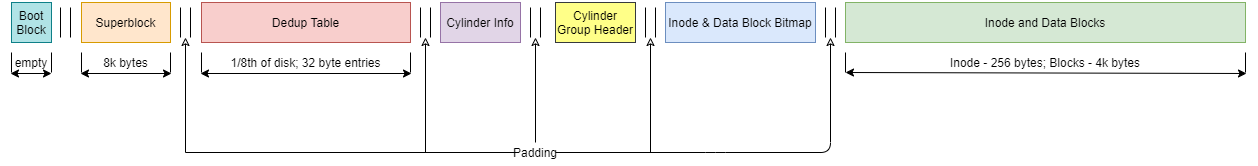

The diagram above was exported from draw.io. Its source (the exported page's mxGraphModel, read from the mxfile embedded in the PNG):
<mxGraphModel dx="1718" dy="935" grid="1" gridSize="10" guides="1" tooltips="1" connect="1" arrows="1" fold="1" page="1" pageScale="1" pageWidth="1100" pageHeight="850" math="0" shadow="0">
  <root>
    <mxCell id="0" />
    <mxCell id="1" parent="0" />
    <mxCell id="EyLwjiGO0Vf5ffjX9TM5-21" value="" style="group" vertex="1" connectable="0" parent="1">
      <mxGeometry x="11" y="60" width="1234" height="160" as="geometry" />
    </mxCell>
    <mxCell id="qQ6btdRGJUxIsNenGq-x-1" value="Superblock" style="rounded=0;whiteSpace=wrap;html=1;fillColor=#ffe6cc;strokeColor=#d79b00;" parent="EyLwjiGO0Vf5ffjX9TM5-21" vertex="1">
      <mxGeometry x="70" width="89" height="40" as="geometry" />
    </mxCell>
    <mxCell id="qQ6btdRGJUxIsNenGq-x-3" value="" style="shape=partialRectangle;whiteSpace=wrap;html=1;top=0;bottom=0;fillColor=none;" parent="EyLwjiGO0Vf5ffjX9TM5-21" vertex="1">
      <mxGeometry x="169" y="5" width="10" height="30" as="geometry" />
    </mxCell>
    <mxCell id="qQ6btdRGJUxIsNenGq-x-21" style="edgeStyle=orthogonalEdgeStyle;rounded=0;orthogonalLoop=1;jettySize=auto;html=1;entryX=0.5;entryY=1;entryDx=0;entryDy=0;endArrow=classic;endFill=0;" parent="EyLwjiGO0Vf5ffjX9TM5-21" source="qQ6btdRGJUxIsNenGq-x-6" target="qQ6btdRGJUxIsNenGq-x-3" edge="1">
      <mxGeometry relative="1" as="geometry">
        <mxPoint x="284" y="480" as="targetPoint" />
      </mxGeometry>
    </mxCell>
    <mxCell id="qQ6btdRGJUxIsNenGq-x-6" value="Padding" style="text;html=1;strokeColor=none;fillColor=none;align=center;verticalAlign=middle;whiteSpace=wrap;rounded=0;" parent="EyLwjiGO0Vf5ffjX9TM5-21" vertex="1">
      <mxGeometry x="504" y="140" width="40" height="20" as="geometry" />
    </mxCell>
    <mxCell id="qQ6btdRGJUxIsNenGq-x-8" value="Inode &amp;amp; Data Block Bitmap" style="rounded=0;whiteSpace=wrap;html=1;fillColor=#dae8fc;strokeColor=#6c8ebf;" parent="EyLwjiGO0Vf5ffjX9TM5-21" vertex="1">
      <mxGeometry x="654" width="150" height="40" as="geometry" />
    </mxCell>
    <mxCell id="qQ6btdRGJUxIsNenGq-x-9" value="" style="shape=partialRectangle;whiteSpace=wrap;html=1;top=0;bottom=0;fillColor=none;" parent="EyLwjiGO0Vf5ffjX9TM5-21" vertex="1">
      <mxGeometry x="814" y="5" width="10" height="30" as="geometry" />
    </mxCell>
    <mxCell id="qQ6btdRGJUxIsNenGq-x-10" value="Inode and Data Blocks" style="rounded=0;whiteSpace=wrap;html=1;fillColor=#d5e8d4;strokeColor=#82b366;" parent="EyLwjiGO0Vf5ffjX9TM5-21" vertex="1">
      <mxGeometry x="834" width="400" height="40" as="geometry" />
    </mxCell>
    <mxCell id="qQ6btdRGJUxIsNenGq-x-12" value="" style="shape=partialRectangle;whiteSpace=wrap;html=1;top=0;bottom=0;fillColor=none;" parent="EyLwjiGO0Vf5ffjX9TM5-21" vertex="1">
      <mxGeometry x="49" y="5" width="10" height="30" as="geometry" />
    </mxCell>
    <mxCell id="qQ6btdRGJUxIsNenGq-x-29" value="8k bytes" style="shape=partialRectangle;whiteSpace=wrap;html=1;top=0;bottom=0;strokeWidth=1;perimeterSpacing=1;fillColor=none;" parent="EyLwjiGO0Vf5ffjX9TM5-21" vertex="1">
      <mxGeometry x="70" y="50" width="89" height="20" as="geometry" />
    </mxCell>
    <mxCell id="qQ6btdRGJUxIsNenGq-x-33" value="Inode - 256 bytes; Blocks - 4k bytes" style="shape=partialRectangle;whiteSpace=wrap;html=1;top=0;bottom=0;strokeWidth=1;perimeterSpacing=1;fillColor=none;" parent="EyLwjiGO0Vf5ffjX9TM5-21" vertex="1">
      <mxGeometry x="834" y="50" width="400" height="20" as="geometry" />
    </mxCell>
    <mxCell id="qQ6btdRGJUxIsNenGq-x-36" value="" style="endArrow=classic;startArrow=classic;html=1;entryX=0;entryY=1;entryDx=0;entryDy=0;exitX=1;exitY=1;exitDx=0;exitDy=0;" parent="EyLwjiGO0Vf5ffjX9TM5-21" target="qQ6btdRGJUxIsNenGq-x-29" edge="1" source="qQ6btdRGJUxIsNenGq-x-29">
      <mxGeometry width="50" height="50" relative="1" as="geometry">
        <mxPoint x="140" y="71" as="sourcePoint" />
        <mxPoint x="69" y="71" as="targetPoint" />
      </mxGeometry>
    </mxCell>
    <mxCell id="qQ6btdRGJUxIsNenGq-x-40" value="" style="endArrow=classic;startArrow=classic;html=1;entryX=0;entryY=1;entryDx=0;entryDy=0;exitX=1;exitY=1;exitDx=0;exitDy=0;" parent="EyLwjiGO0Vf5ffjX9TM5-21" source="qQ6btdRGJUxIsNenGq-x-33" edge="1">
      <mxGeometry width="50" height="50" relative="1" as="geometry">
        <mxPoint x="984.9999999999998" y="71" as="sourcePoint" />
        <mxPoint x="834" y="70" as="targetPoint" />
      </mxGeometry>
    </mxCell>
    <mxCell id="EyLwjiGO0Vf5ffjX9TM5-1" value="Dedup Table" style="rounded=0;whiteSpace=wrap;html=1;fillColor=#f8cecc;strokeColor=#b85450;" vertex="1" parent="EyLwjiGO0Vf5ffjX9TM5-21">
      <mxGeometry x="190" width="209" height="40" as="geometry" />
    </mxCell>
    <mxCell id="EyLwjiGO0Vf5ffjX9TM5-2" value="1/8th of disk; 32 byte entries" style="shape=partialRectangle;whiteSpace=wrap;html=1;top=0;bottom=0;strokeWidth=1;perimeterSpacing=1;fillColor=none;" vertex="1" parent="EyLwjiGO0Vf5ffjX9TM5-21">
      <mxGeometry x="190" y="50" width="209" height="20" as="geometry" />
    </mxCell>
    <mxCell id="EyLwjiGO0Vf5ffjX9TM5-3" value="" style="endArrow=classic;startArrow=classic;html=1;entryX=0;entryY=1;entryDx=0;entryDy=0;exitX=1;exitY=1;exitDx=0;exitDy=0;" edge="1" parent="EyLwjiGO0Vf5ffjX9TM5-21" target="EyLwjiGO0Vf5ffjX9TM5-2" source="EyLwjiGO0Vf5ffjX9TM5-2">
      <mxGeometry width="50" height="50" relative="1" as="geometry">
        <mxPoint x="269" y="71" as="sourcePoint" />
        <mxPoint x="189" y="71" as="targetPoint" />
      </mxGeometry>
    </mxCell>
    <mxCell id="EyLwjiGO0Vf5ffjX9TM5-5" value="" style="shape=partialRectangle;whiteSpace=wrap;html=1;top=0;bottom=0;fillColor=none;" vertex="1" parent="EyLwjiGO0Vf5ffjX9TM5-21">
      <mxGeometry x="409" y="5" width="10" height="30" as="geometry" />
    </mxCell>
    <mxCell id="EyLwjiGO0Vf5ffjX9TM5-7" value="Boot&lt;br&gt;Block" style="rounded=0;whiteSpace=wrap;html=1;fillColor=#b0e3e6;strokeColor=#0e8088;" vertex="1" parent="EyLwjiGO0Vf5ffjX9TM5-21">
      <mxGeometry width="40" height="40" as="geometry" />
    </mxCell>
    <mxCell id="EyLwjiGO0Vf5ffjX9TM5-8" value="empty" style="shape=partialRectangle;whiteSpace=wrap;html=1;top=0;bottom=0;strokeWidth=1;perimeterSpacing=1;fillColor=none;" vertex="1" parent="EyLwjiGO0Vf5ffjX9TM5-21">
      <mxGeometry y="50" width="40" height="20" as="geometry" />
    </mxCell>
    <mxCell id="EyLwjiGO0Vf5ffjX9TM5-9" value="" style="endArrow=classic;startArrow=classic;html=1;entryX=0;entryY=1;entryDx=0;entryDy=0;" edge="1" parent="EyLwjiGO0Vf5ffjX9TM5-21" target="EyLwjiGO0Vf5ffjX9TM5-8">
      <mxGeometry width="50" height="50" relative="1" as="geometry">
        <mxPoint x="40" y="71" as="sourcePoint" />
        <mxPoint x="-1" y="71" as="targetPoint" />
      </mxGeometry>
    </mxCell>
    <mxCell id="EyLwjiGO0Vf5ffjX9TM5-14" value="Cylinder Info" style="rounded=0;whiteSpace=wrap;html=1;fillColor=#e1d5e7;strokeColor=#9673a6;" vertex="1" parent="EyLwjiGO0Vf5ffjX9TM5-21">
      <mxGeometry x="429" width="80" height="40" as="geometry" />
    </mxCell>
    <mxCell id="EyLwjiGO0Vf5ffjX9TM5-15" value="Cylinder Group Header" style="rounded=0;whiteSpace=wrap;html=1;fillColor=#ffff88;strokeColor=#36393d;" vertex="1" parent="EyLwjiGO0Vf5ffjX9TM5-21">
      <mxGeometry x="544" width="80" height="40" as="geometry" />
    </mxCell>
    <mxCell id="EyLwjiGO0Vf5ffjX9TM5-16" value="" style="shape=partialRectangle;whiteSpace=wrap;html=1;top=0;bottom=0;fillColor=none;" vertex="1" parent="EyLwjiGO0Vf5ffjX9TM5-21">
      <mxGeometry x="519" y="5" width="10" height="30" as="geometry" />
    </mxCell>
    <mxCell id="qQ6btdRGJUxIsNenGq-x-16" style="edgeStyle=orthogonalEdgeStyle;rounded=0;orthogonalLoop=1;jettySize=auto;html=1;exitX=0.5;exitY=0;exitDx=0;exitDy=0;endArrow=classic;endFill=0;entryX=0.5;entryY=1;entryDx=0;entryDy=0;" parent="EyLwjiGO0Vf5ffjX9TM5-21" source="qQ6btdRGJUxIsNenGq-x-6" edge="1" target="EyLwjiGO0Vf5ffjX9TM5-16">
      <mxGeometry relative="1" as="geometry">
        <mxPoint x="524" y="182" as="targetPoint" />
      </mxGeometry>
    </mxCell>
    <mxCell id="EyLwjiGO0Vf5ffjX9TM5-17" value="" style="shape=partialRectangle;whiteSpace=wrap;html=1;top=0;bottom=0;fillColor=none;" vertex="1" parent="EyLwjiGO0Vf5ffjX9TM5-21">
      <mxGeometry x="634" y="5" width="10" height="30" as="geometry" />
    </mxCell>
    <mxCell id="EyLwjiGO0Vf5ffjX9TM5-19" value="" style="endArrow=classic;html=1;entryX=0.5;entryY=1;entryDx=0;entryDy=0;endFill=0;" edge="1" parent="EyLwjiGO0Vf5ffjX9TM5-21" target="EyLwjiGO0Vf5ffjX9TM5-5">
      <mxGeometry width="50" height="50" relative="1" as="geometry">
        <mxPoint x="414" y="150" as="sourcePoint" />
        <mxPoint x="524" y="220" as="targetPoint" />
        <Array as="points" />
      </mxGeometry>
    </mxCell>
    <mxCell id="EyLwjiGO0Vf5ffjX9TM5-20" value="" style="endArrow=classic;html=1;entryX=0.5;entryY=1;entryDx=0;entryDy=0;endFill=0;" edge="1" parent="EyLwjiGO0Vf5ffjX9TM5-21" target="qQ6btdRGJUxIsNenGq-x-9">
      <mxGeometry width="50" height="50" relative="1" as="geometry">
        <mxPoint x="614" y="150" as="sourcePoint" />
        <mxPoint x="524" y="220" as="targetPoint" />
        <Array as="points">
          <mxPoint x="704" y="150" />
          <mxPoint x="819" y="150" />
        </Array>
      </mxGeometry>
    </mxCell>
    <mxCell id="qQ6btdRGJUxIsNenGq-x-22" style="edgeStyle=orthogonalEdgeStyle;rounded=0;orthogonalLoop=1;jettySize=auto;html=1;endArrow=classic;endFill=0;entryX=0.5;entryY=1;entryDx=0;entryDy=0;" parent="EyLwjiGO0Vf5ffjX9TM5-21" source="qQ6btdRGJUxIsNenGq-x-6" edge="1" target="EyLwjiGO0Vf5ffjX9TM5-17">
      <mxGeometry relative="1" as="geometry">
        <mxPoint x="689" y="185" as="targetPoint" />
        <Array as="points">
          <mxPoint x="639" y="150" />
        </Array>
      </mxGeometry>
    </mxCell>
  </root>
</mxGraphModel>